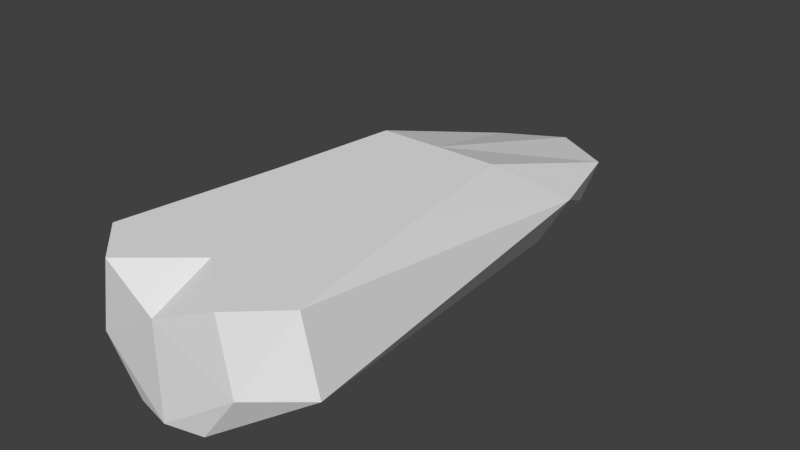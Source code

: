 # Source: fast.blend  (saved by Blender 2.64.2; exported with 4.5.12 LTS)
import bpy
from mathutils import Matrix  # noqa: F401  (used for matrix-valued properties, if any)

bpy.ops.wm.read_factory_settings(use_empty=True)
scene = bpy.context.scene
scene.name = 'Scene'

# ---- collections
col_collection_1 = bpy.data.collections.new('Collection 1'); scene.collection.children.link(col_collection_1)

# ---- world
world_world = bpy.data.worlds.new('World'); scene.world = world_world
world_world.color = (0.05088, 0.05088, 0.05088)
world_world.use_sun_shadow = False
world_world.sun_shadow_jitter_overblur = 0.0
world_world.cycles.sampling_method = 'MANUAL'
world_world.cycles.sample_map_resolution = 256

# ---- meshes
me_plane = bpy.data.meshes.new('Plane')
me_plane.from_pydata([(-2.585, -15.72, -4.194), (-2.645, 22.02, -4.194), (-3.884, 14.4, -4.194), (-5.056, -9.015, -4.194), (-5.242, -15.72, -0.6618), (-4.421, 21.18, -0.1937), (-6.182, 14.4, -0.1937), (-8.626, -12.89, -0.6618), (-4.32, -15.72, 4.306), (-4.421, 7.496, 4.306), (-5.636, -1.774, 4.306), (-7.413, -12.89, 4.306), (6.916e-09, -16.33, -4.194), (2.585, -15.72, -4.194), (-4.77e-09, 22.02, -4.194), (2.645, 22.02, -4.194), (3.884, 14.4, -4.194), (5.056, -9.015, -4.194), (8.212e-08, -16.33, 2.49), (5.242, -15.72, -0.6618), (8.212e-08, 23.67, -0.1937), (4.421, 21.18, -0.1937), (6.182, 14.4, -0.1937), (8.626, -12.89, -0.6618), (8.212e-08, -12.09, 4.306), (4.32, -15.72, 4.306), (8.212e-08, 7.496, 4.306), (4.421, 7.496, 4.306), (5.636, -1.774, 4.306), (7.413, -12.89, 4.306)], [], [(1, 12, 0), (14, 12, 1), (0, 2, 1), (0, 3, 2), (6, 7, 11), (18, 8, 4), (10, 9, 6), (7, 2, 3), (0, 4, 7), (14, 1, 20), (6, 5, 1), (18, 4, 12), (4, 0, 12), (0, 7, 3), (6, 2, 7), (26, 9, 24), (8, 9, 10), (8, 10, 11), (8, 11, 4), (26, 5, 9), (1, 5, 20), (10, 6, 11), (24, 8, 18), (9, 5, 6), (2, 6, 1), (11, 7, 4), (20, 5, 26), (15, 13, 12), (14, 15, 12), (13, 15, 16), (13, 16, 17), (22, 29, 23), (18, 19, 25), (28, 22, 27), (23, 17, 16), (13, 23, 19), (14, 20, 15), (22, 15, 21), (18, 12, 19), (19, 12, 13), (13, 17, 23), (22, 23, 16), (27, 24, 25), (26, 24, 27), (25, 28, 27), (25, 29, 28), (25, 19, 29), (26, 27, 21), (15, 20, 21), (28, 29, 22), (24, 18, 25), (27, 22, 21), (9, 8, 24), (16, 15, 22), (29, 19, 23), (20, 26, 21)])
me_plane.use_remesh_preserve_volume = False
me_plane.use_remesh_preserve_attributes = False
me_plane.use_mirror_vertex_groups = False
me_plane.update()

# ---- objects
ob_plane = bpy.data.objects.new('Plane', me_plane)

# ---- transforms, parenting, visibility, modifiers, constraints
ob_plane.location = (0.0, 0.0, 0.0)
ob_plane.lineart.crease_threshold = 0.0

# ---- collection membership
col_collection_1.objects.link(ob_plane)

# ---- scene / render settings (as saved in the file)
scene.frame_start = 1; scene.frame_end = 250; scene.frame_set(168)
scene.render.engine = 'BLENDER_EEVEE_NEXT'
scene.render.image_settings.color_mode = 'RGB'
scene.render.image_settings.compression = 90
scene.render.resolution_percentage = 50
scene.render.dither_intensity = 0.0
scene.render.bake_margin = 2
scene.render.bake_bias = 0.0
scene.cycles.use_denoising = False
scene.cycles.samples = 10
scene.cycles.sampling_pattern = 'TABULATED_SOBOL'
scene.cycles.light_sampling_threshold = 0.0
scene.cycles.use_adaptive_sampling = False
scene.cycles.use_light_tree = False
scene.cycles.blur_glossy = 0.0
scene.cycles.volume_bounces = 1
scene.cycles.pixel_filter_type = 'GAUSSIAN'
scene.cycles.sample_clamp_indirect = 0.0
scene.view_settings.view_transform = 'Standard'
bpy.context.view_layer.update()

# ---- added for rendering (the .blend has no active camera and no usable light): camera, sun
cam_auto = bpy.data.cameras.new('AutoCamera')
cam_auto.lens = 50.0
cam_auto.sensor_width = 36.0
cam_auto.clip_end = 1000.0
ob_auto_camera = bpy.data.objects.new('AutoCamera', cam_auto)
scene.collection.objects.link(ob_auto_camera)
ob_auto_camera.location = (41.0647, -45.6063, 32.908)
ob_auto_camera.rotation_euler = (1.09748, -7.21219e-08, 0.694738)
scene.camera = ob_auto_camera
light_auto_sun = bpy.data.lights.new('AutoSun', 'SUN')
light_auto_sun.energy = 3.0
light_auto_sun.angle = 0.0523599
ob_auto_sun = bpy.data.objects.new('AutoSun', light_auto_sun)
scene.collection.objects.link(ob_auto_sun)
ob_auto_sun.rotation_euler = (0.872665, 0.174533, 0.523599)
bpy.context.view_layer.update()
